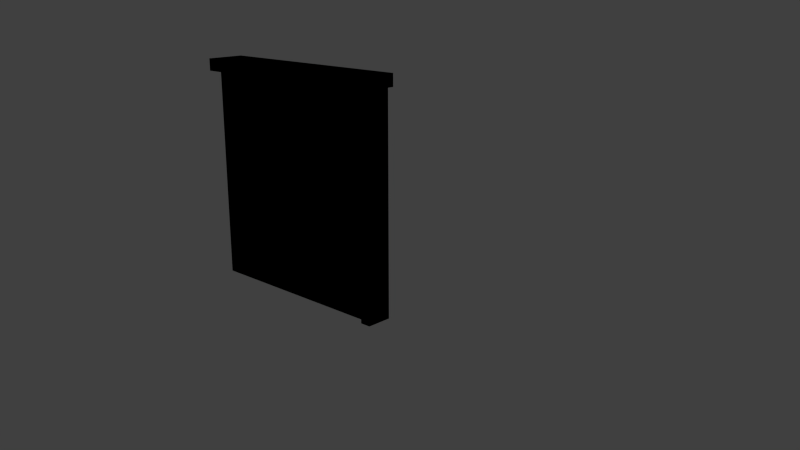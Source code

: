 # Source: railing.blend  (saved by Blender 2.64.0; exported with 4.5.12 LTS)
import bpy
from mathutils import Matrix  # noqa: F401  (used for matrix-valued properties, if any)

bpy.ops.wm.read_factory_settings(use_empty=True)
scene = bpy.context.scene
scene.name = 'Scene'

# ---- collections
col_collection_1 = bpy.data.collections.new('Collection 1'); scene.collection.children.link(col_collection_1)

# ---- world
world_world = bpy.data.worlds.new('World'); scene.world = world_world
world_world.color = (0.05088, 0.05088, 0.05088)
world_world.use_sun_shadow = False
world_world.sun_shadow_jitter_overblur = 0.0
world_world.cycles.sampling_method = 'MANUAL'
world_world.cycles.sample_map_resolution = 256

# ---- cameras
cam_camera = bpy.data.cameras.new('Camera')
cam_camera.clip_end = 100.0
cam_camera.lens = 35.0
cam_camera.sensor_width = 32.0
cam_camera.sensor_height = 18.0
cam_camera.ortho_scale = 7.314
cam_camera.dof.focus_distance = 0.0
cam_camera.dof.aperture_fstop = 128.0

# ---- lights
light_lamp = bpy.data.lights.new('Lamp', 'POINT')
light_lamp.transmission_factor = 0.0
light_lamp.cutoff_distance = 30.0
light_lamp.energy = 100.0
light_lamp.shadow_buffer_clip_start = 1.001
light_lamp.shadow_soft_size = 1.0
light_lamp.shadow_maximum_resolution = 0.006
light_lamp.use_absolute_resolution = True
light_lamp.cycles.use_multiple_importance_sampling = False

# ---- meshes
me_cube_002 = bpy.data.meshes.new('Cube.002')
me_cube_002.from_pydata([(-1.0, -0.06, 0.0), (-1.0, 0.06, 0.0), (0.9, 0.06, 0.0), (0.9, -0.06, 0.0), (-1.0, -0.06, 2.0), (-1.0, 0.06, 2.0), (0.9, 0.06, 2.0), (0.9, -0.06, 2.0), (-1.0, -0.18, 2.0), (-1.0, 0.18, 2.0), (1.0, 0.18, 2.0), (1.0, -0.18, 2.0), (-1.0, -0.18, 2.113), (-1.0, 0.18, 2.113), (1.0, 0.18, 2.113), (1.0, -0.18, 2.113), (0.9, 0.12, 0.0), (0.9, -0.12, 0.0), (0.9, 0.12, 2.0), (0.9, -0.12, 2.0), (1.0, 0.12, 0.0), (1.0, -0.12, 0.0), (1.0, 0.12, 2.0), (1.0, -0.12, 2.0)], [], [(4, 5, 1, 0), (5, 6, 2, 1), (3, 2, 16, 17), (7, 4, 0, 3), (0, 1, 2, 3), (11, 8, 4, 7), (15, 12, 8, 11), (8, 9, 5, 4), (10, 11, 7, 6), (9, 10, 6, 5), (15, 14, 13, 12), (12, 13, 9, 8), (13, 14, 10, 9), (14, 15, 11, 10), (17, 16, 20, 21), (18, 16, 2, 6), (6, 7, 19, 18), (7, 3, 17, 19), (22, 23, 21, 20), (19, 17, 21, 23), (22, 20, 16, 18), (18, 19, 23, 22)])
me_cube_002.use_remesh_preserve_volume = False
me_cube_002.use_remesh_preserve_attributes = False
me_cube_002.use_mirror_vertex_groups = False
me_cube_002.update()
me_cube = bpy.data.meshes.new('Cube')
me_cube.from_pydata([(-1.0, -0.06, 0.0), (-1.0, 0.06, 0.0), (0.9, 0.06, 0.0), (0.9, -0.06, 0.0), (-1.0, -0.06, 2.0), (-1.0, 0.06, 2.0), (0.9, 0.06, 2.0), (0.9, -0.06, 2.0), (-1.0, -0.18, 2.0), (-1.0, 0.18, 2.0), (1.0, 0.18, 2.0), (1.0, -0.18, 2.0), (-1.0, -0.18, 2.113), (-1.0, 0.18, 2.113), (1.0, 0.18, 2.113), (1.0, -0.18, 2.113), (0.9, 0.12, 0.0), (0.9, -0.12, 0.0), (0.9, 0.12, 2.0), (0.9, -0.12, 2.0), (1.0, 0.12, 0.0), (1.0, -0.12, 0.0), (1.0, 0.12, 2.0), (1.0, -0.12, 2.0)], [], [(4, 5, 1, 0), (5, 6, 2, 1), (3, 2, 16, 17), (7, 4, 0, 3), (0, 1, 2, 3), (11, 8, 4, 7), (15, 12, 8, 11), (8, 9, 5, 4), (10, 11, 7, 6), (9, 10, 6, 5), (15, 14, 13, 12), (12, 13, 9, 8), (13, 14, 10, 9), (14, 15, 11, 10), (17, 16, 20, 21), (18, 16, 2, 6), (6, 7, 19, 18), (7, 3, 17, 19), (22, 23, 21, 20), (19, 17, 21, 23), (22, 20, 16, 18), (18, 19, 23, 22)])
me_cube.use_remesh_preserve_volume = False
me_cube.use_remesh_preserve_attributes = False
me_cube.use_mirror_vertex_groups = False
me_cube.update()

# ---- objects
ob_cube_001 = bpy.data.objects.new('Cube.001', me_cube_002)
ob_cube = bpy.data.objects.new('Cube', me_cube)
ob_lamp = bpy.data.objects.new('Lamp', light_lamp)
ob_camera = bpy.data.objects.new('Camera', cam_camera)

# ---- transforms, parenting, visibility, modifiers, constraints
ob_cube_001.location = (0.0, 0.0, 0.0)
ob_cube_001.lineart.crease_threshold = 0.0
ob_cube.location = (0.0, 0.0, 0.0)
ob_cube.lineart.crease_threshold = 0.0
ob_lamp.location = (4.0, 1.0, 6.0)
ob_lamp.rotation_euler = (0.6503, 0.05522, 1.866)
ob_lamp.lock_rotations_4d = False
ob_lamp.empty_display_type = 'ARROWS'
ob_lamp.color = (0.0, 0.0, 0.0, 0.0)
ob_lamp.lineart.crease_threshold = 0.0
ob_camera.location = (5.877, -4.967, 2.973)
ob_camera.rotation_euler = (1.278, -5.262e-06, 0.7507)
ob_camera.lock_rotations_4d = False
ob_camera.empty_display_type = 'ARROWS'
ob_camera.color = (0.0, 0.0, 0.0, 0.0)
ob_camera.display_type = 'WIRE'
ob_camera.lineart.crease_threshold = 0.0

# ---- collection membership
col_collection_1.objects.link(ob_cube_001)
col_collection_1.objects.link(ob_cube)
col_collection_1.objects.link(ob_lamp)
col_collection_1.objects.link(ob_camera)

# ---- scene / render settings (as saved in the file)
scene.camera = ob_camera
scene.frame_start = 1; scene.frame_end = 250; scene.frame_set(0)
scene.render.engine = 'BLENDER_EEVEE_NEXT'
scene.render.image_settings.color_mode = 'RGB'
scene.render.image_settings.compression = 90
scene.render.resolution_percentage = 50
scene.render.dither_intensity = 0.0
scene.render.border_max_x = 0.0
scene.render.border_max_y = 0.0304
scene.render.bake_margin = 2
scene.render.bake_bias = 0.0
scene.cycles.use_denoising = False
scene.cycles.samples = 10
scene.cycles.sampling_pattern = 'TABULATED_SOBOL'
scene.cycles.light_sampling_threshold = 0.0
scene.cycles.use_adaptive_sampling = False
scene.cycles.use_light_tree = False
scene.cycles.blur_glossy = 0.0
scene.cycles.volume_bounces = 1
scene.cycles.pixel_filter_type = 'GAUSSIAN'
scene.cycles.sample_clamp_indirect = 0.0
scene.view_settings.view_transform = 'Standard'
bpy.context.view_layer.update()
